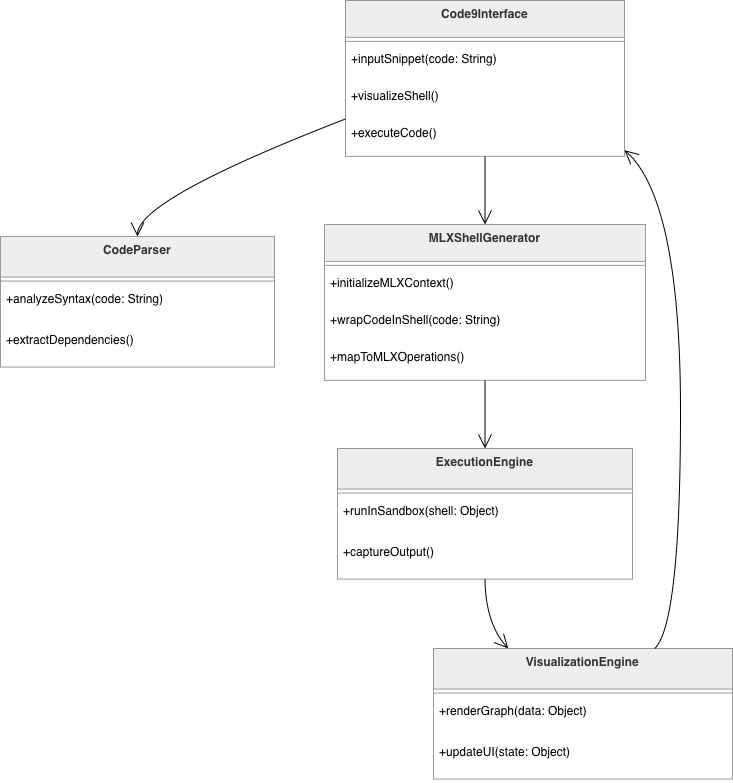

The diagram above was exported from draw.io. Its source (the exported page's mxGraphModel, read from the mxfile embedded in the PNG):
<mxGraphModel dx="1437" dy="856" grid="1" gridSize="10" guides="1" tooltips="1" connect="1" arrows="1" fold="1" page="1" pageScale="1" pageWidth="960" pageHeight="960" math="0" shadow="0">
  <root>
    <mxCell id="0" />
    <mxCell id="1" parent="0" />
    <mxCell id="rS8Nah1xjTWR6aiIvMIV-27" parent="1" style="swimlane;fontStyle=1;align=center;verticalAlign=top;childLayout=stackLayout;horizontal=1;startSize=36.888888888888886;horizontalStack=0;resizeParent=1;resizeParentMax=0;resizeLast=0;collapsible=0;marginBottom=0;fillColor=light-dark(#eeeeee,#1f2020);strokeColor=light-dark(#999999,#cccccc);fontColor=light-dark(#333333,#cccccc);" value="Code9Interface" vertex="1">
      <mxGeometry height="155.88888888888889" width="279" x="585" y="180" as="geometry" />
    </mxCell>
    <mxCell id="rS8Nah1xjTWR6aiIvMIV-28" parent="rS8Nah1xjTWR6aiIvMIV-27" style="line;strokeWidth=1;fillColor=none;align=left;verticalAlign=middle;spacingTop=-1;spacingLeft=3;spacingRight=3;rotatable=0;labelPosition=right;points=[];portConstraint=eastwest;strokeColor=inherit;" vertex="1">
      <mxGeometry height="8" width="279" y="36.888888888888886" as="geometry" />
    </mxCell>
    <mxCell id="rS8Nah1xjTWR6aiIvMIV-29" parent="rS8Nah1xjTWR6aiIvMIV-27" style="text;strokeColor=none;fillColor=none;align=left;verticalAlign=top;spacingLeft=4;spacingRight=4;overflow=hidden;rotatable=0;points=[[0,0.5],[1,0.5]];portConstraint=eastwest;" value="+inputSnippet(code: String)" vertex="1">
      <mxGeometry height="37" width="279" y="44.888888888888886" as="geometry" />
    </mxCell>
    <mxCell id="rS8Nah1xjTWR6aiIvMIV-30" parent="rS8Nah1xjTWR6aiIvMIV-27" style="text;strokeColor=none;fillColor=none;align=left;verticalAlign=top;spacingLeft=4;spacingRight=4;overflow=hidden;rotatable=0;points=[[0,0.5],[1,0.5]];portConstraint=eastwest;" value="+visualizeShell()" vertex="1">
      <mxGeometry height="37" width="279" y="81.88888888888889" as="geometry" />
    </mxCell>
    <mxCell id="rS8Nah1xjTWR6aiIvMIV-31" parent="rS8Nah1xjTWR6aiIvMIV-27" style="text;strokeColor=none;fillColor=none;align=left;verticalAlign=top;spacingLeft=4;spacingRight=4;overflow=hidden;rotatable=0;points=[[0,0.5],[1,0.5]];portConstraint=eastwest;" value="+executeCode()" vertex="1">
      <mxGeometry height="37" width="279" y="118.88888888888889" as="geometry" />
    </mxCell>
    <mxCell id="rS8Nah1xjTWR6aiIvMIV-32" parent="1" style="swimlane;fontStyle=1;align=center;verticalAlign=top;childLayout=stackLayout;horizontal=1;startSize=40.57142857142857;horizontalStack=0;resizeParent=1;resizeParentMax=0;resizeLast=0;collapsible=0;marginBottom=0;fillColor=light-dark(#eeeeee,#1f2020);strokeColor=light-dark(#999999,#cccccc);fontColor=light-dark(#333333,#cccccc);" value="CodeParser" vertex="1">
      <mxGeometry height="130.57142857142856" width="274" x="240" y="416" as="geometry" />
    </mxCell>
    <mxCell id="rS8Nah1xjTWR6aiIvMIV-33" parent="rS8Nah1xjTWR6aiIvMIV-32" style="line;strokeWidth=1;fillColor=none;align=left;verticalAlign=middle;spacingTop=-1;spacingLeft=3;spacingRight=3;rotatable=0;labelPosition=right;points=[];portConstraint=eastwest;strokeColor=inherit;" vertex="1">
      <mxGeometry height="8" width="274" y="40.57142857142857" as="geometry" />
    </mxCell>
    <mxCell id="rS8Nah1xjTWR6aiIvMIV-34" parent="rS8Nah1xjTWR6aiIvMIV-32" style="text;strokeColor=none;fillColor=none;align=left;verticalAlign=top;spacingLeft=4;spacingRight=4;overflow=hidden;rotatable=0;points=[[0,0.5],[1,0.5]];portConstraint=eastwest;" value="+analyzeSyntax(code: String)" vertex="1">
      <mxGeometry height="41" width="274" y="48.57142857142857" as="geometry" />
    </mxCell>
    <mxCell id="rS8Nah1xjTWR6aiIvMIV-35" parent="rS8Nah1xjTWR6aiIvMIV-32" style="text;strokeColor=none;fillColor=none;align=left;verticalAlign=top;spacingLeft=4;spacingRight=4;overflow=hidden;rotatable=0;points=[[0,0.5],[1,0.5]];portConstraint=eastwest;" value="+extractDependencies()" vertex="1">
      <mxGeometry height="41" width="274" y="89.57142857142857" as="geometry" />
    </mxCell>
    <mxCell id="rS8Nah1xjTWR6aiIvMIV-36" parent="1" style="swimlane;fontStyle=1;align=center;verticalAlign=top;childLayout=stackLayout;horizontal=1;startSize=36.888888888888886;horizontalStack=0;resizeParent=1;resizeParentMax=0;resizeLast=0;collapsible=0;marginBottom=0;fillColor=light-dark(#eeeeee,#1f2020);strokeColor=light-dark(#999999,#cccccc);fontColor=light-dark(#333333,#cccccc);" value="MLXShellGenerator" vertex="1">
      <mxGeometry height="155.88888888888889" width="321" x="564" y="404" as="geometry" />
    </mxCell>
    <mxCell id="rS8Nah1xjTWR6aiIvMIV-37" parent="rS8Nah1xjTWR6aiIvMIV-36" style="line;strokeWidth=1;fillColor=none;align=left;verticalAlign=middle;spacingTop=-1;spacingLeft=3;spacingRight=3;rotatable=0;labelPosition=right;points=[];portConstraint=eastwest;strokeColor=inherit;" vertex="1">
      <mxGeometry height="8" width="321" y="36.888888888888886" as="geometry" />
    </mxCell>
    <mxCell id="rS8Nah1xjTWR6aiIvMIV-38" parent="rS8Nah1xjTWR6aiIvMIV-36" style="text;strokeColor=none;fillColor=none;align=left;verticalAlign=top;spacingLeft=4;spacingRight=4;overflow=hidden;rotatable=0;points=[[0,0.5],[1,0.5]];portConstraint=eastwest;" value="+initializeMLXContext()" vertex="1">
      <mxGeometry height="37" width="321" y="44.888888888888886" as="geometry" />
    </mxCell>
    <mxCell id="rS8Nah1xjTWR6aiIvMIV-39" parent="rS8Nah1xjTWR6aiIvMIV-36" style="text;strokeColor=none;fillColor=none;align=left;verticalAlign=top;spacingLeft=4;spacingRight=4;overflow=hidden;rotatable=0;points=[[0,0.5],[1,0.5]];portConstraint=eastwest;" value="+wrapCodeInShell(code: String)" vertex="1">
      <mxGeometry height="37" width="321" y="81.88888888888889" as="geometry" />
    </mxCell>
    <mxCell id="rS8Nah1xjTWR6aiIvMIV-40" parent="rS8Nah1xjTWR6aiIvMIV-36" style="text;strokeColor=none;fillColor=none;align=left;verticalAlign=top;spacingLeft=4;spacingRight=4;overflow=hidden;rotatable=0;points=[[0,0.5],[1,0.5]];portConstraint=eastwest;" value="+mapToMLXOperations()" vertex="1">
      <mxGeometry height="37" width="321" y="118.88888888888889" as="geometry" />
    </mxCell>
    <mxCell id="rS8Nah1xjTWR6aiIvMIV-41" parent="1" style="swimlane;fontStyle=1;align=center;verticalAlign=top;childLayout=stackLayout;horizontal=1;startSize=40.57142857142857;horizontalStack=0;resizeParent=1;resizeParentMax=0;resizeLast=0;collapsible=0;marginBottom=0;fillColor=light-dark(#eeeeee,#1f2020);strokeColor=light-dark(#999999,#cccccc);fontColor=light-dark(#333333,#cccccc);" value="ExecutionEngine" vertex="1">
      <mxGeometry height="130.57142857142856" width="295" x="577" y="628" as="geometry" />
    </mxCell>
    <mxCell id="rS8Nah1xjTWR6aiIvMIV-42" parent="rS8Nah1xjTWR6aiIvMIV-41" style="line;strokeWidth=1;fillColor=none;align=left;verticalAlign=middle;spacingTop=-1;spacingLeft=3;spacingRight=3;rotatable=0;labelPosition=right;points=[];portConstraint=eastwest;strokeColor=inherit;" vertex="1">
      <mxGeometry height="8" width="295" y="40.57142857142857" as="geometry" />
    </mxCell>
    <mxCell id="rS8Nah1xjTWR6aiIvMIV-43" parent="rS8Nah1xjTWR6aiIvMIV-41" style="text;strokeColor=none;fillColor=none;align=left;verticalAlign=top;spacingLeft=4;spacingRight=4;overflow=hidden;rotatable=0;points=[[0,0.5],[1,0.5]];portConstraint=eastwest;" value="+runInSandbox(shell: Object)" vertex="1">
      <mxGeometry height="41" width="295" y="48.57142857142857" as="geometry" />
    </mxCell>
    <mxCell id="rS8Nah1xjTWR6aiIvMIV-44" parent="rS8Nah1xjTWR6aiIvMIV-41" style="text;strokeColor=none;fillColor=none;align=left;verticalAlign=top;spacingLeft=4;spacingRight=4;overflow=hidden;rotatable=0;points=[[0,0.5],[1,0.5]];portConstraint=eastwest;" value="+captureOutput()" vertex="1">
      <mxGeometry height="41" width="295" y="89.57142857142857" as="geometry" />
    </mxCell>
    <mxCell id="rS8Nah1xjTWR6aiIvMIV-45" parent="1" style="swimlane;fontStyle=1;align=center;verticalAlign=top;childLayout=stackLayout;horizontal=1;startSize=40.57142857142857;horizontalStack=0;resizeParent=1;resizeParentMax=0;resizeLast=0;collapsible=0;marginBottom=0;fillColor=light-dark(#eeeeee,#1f2020);strokeColor=light-dark(#999999,#cccccc);fontColor=light-dark(#333333,#cccccc);" value="VisualizationEngine" vertex="1">
      <mxGeometry height="130.57142857142856" width="299" x="673" y="828" as="geometry" />
    </mxCell>
    <mxCell id="rS8Nah1xjTWR6aiIvMIV-46" parent="rS8Nah1xjTWR6aiIvMIV-45" style="line;strokeWidth=1;fillColor=none;align=left;verticalAlign=middle;spacingTop=-1;spacingLeft=3;spacingRight=3;rotatable=0;labelPosition=right;points=[];portConstraint=eastwest;strokeColor=inherit;" vertex="1">
      <mxGeometry height="8" width="299" y="40.57142857142857" as="geometry" />
    </mxCell>
    <mxCell id="rS8Nah1xjTWR6aiIvMIV-47" parent="rS8Nah1xjTWR6aiIvMIV-45" style="text;strokeColor=none;fillColor=none;align=left;verticalAlign=top;spacingLeft=4;spacingRight=4;overflow=hidden;rotatable=0;points=[[0,0.5],[1,0.5]];portConstraint=eastwest;" value="+renderGraph(data: Object)" vertex="1">
      <mxGeometry height="41" width="299" y="48.57142857142857" as="geometry" />
    </mxCell>
    <mxCell id="rS8Nah1xjTWR6aiIvMIV-48" parent="rS8Nah1xjTWR6aiIvMIV-45" style="text;strokeColor=none;fillColor=none;align=left;verticalAlign=top;spacingLeft=4;spacingRight=4;overflow=hidden;rotatable=0;points=[[0,0.5],[1,0.5]];portConstraint=eastwest;" value="+updateUI(state: Object)" vertex="1">
      <mxGeometry height="41" width="299" y="89.57142857142857" as="geometry" />
    </mxCell>
    <mxCell id="rS8Nah1xjTWR6aiIvMIV-49" edge="1" parent="1" source="rS8Nah1xjTWR6aiIvMIV-27" style="curved=1;startArrow=none;endArrow=open;endSize=12;exitX=0;exitY=0.76;entryX=0.5;entryY=0;rounded=0;" target="rS8Nah1xjTWR6aiIvMIV-32" value="">
      <mxGeometry relative="1" as="geometry">
        <Array as="points">
          <mxPoint x="377" y="379" />
        </Array>
      </mxGeometry>
    </mxCell>
    <mxCell id="rS8Nah1xjTWR6aiIvMIV-50" edge="1" parent="1" source="rS8Nah1xjTWR6aiIvMIV-27" style="curved=1;startArrow=none;endArrow=open;endSize=12;exitX=0.5;exitY=1;entryX=0.5;entryY=0;rounded=0;" target="rS8Nah1xjTWR6aiIvMIV-36" value="">
      <mxGeometry relative="1" as="geometry">
        <Array as="points" />
      </mxGeometry>
    </mxCell>
    <mxCell id="rS8Nah1xjTWR6aiIvMIV-51" edge="1" parent="1" source="rS8Nah1xjTWR6aiIvMIV-36" style="curved=1;startArrow=none;endArrow=open;endSize=12;exitX=0.5;exitY=1;entryX=0.5;entryY=0;rounded=0;" target="rS8Nah1xjTWR6aiIvMIV-41" value="">
      <mxGeometry relative="1" as="geometry">
        <Array as="points" />
      </mxGeometry>
    </mxCell>
    <mxCell id="rS8Nah1xjTWR6aiIvMIV-52" edge="1" parent="1" source="rS8Nah1xjTWR6aiIvMIV-41" style="curved=1;startArrow=none;endArrow=open;endSize=12;exitX=0.5;exitY=1;entryX=0.25;entryY=0;rounded=0;" target="rS8Nah1xjTWR6aiIvMIV-45" value="">
      <mxGeometry relative="1" as="geometry">
        <Array as="points">
          <mxPoint x="725" y="803" />
        </Array>
      </mxGeometry>
    </mxCell>
    <mxCell id="rS8Nah1xjTWR6aiIvMIV-53" edge="1" parent="1" source="rS8Nah1xjTWR6aiIvMIV-45" style="curved=1;startArrow=none;endArrow=open;endSize=12;exitX=0.74;exitY=0;entryX=1;entryY=0.96;rounded=0;" target="rS8Nah1xjTWR6aiIvMIV-27" value="">
      <mxGeometry relative="1" as="geometry">
        <Array as="points">
          <mxPoint x="920" y="803" />
          <mxPoint x="920" y="379" />
        </Array>
      </mxGeometry>
    </mxCell>
  </root>
</mxGraphModel>